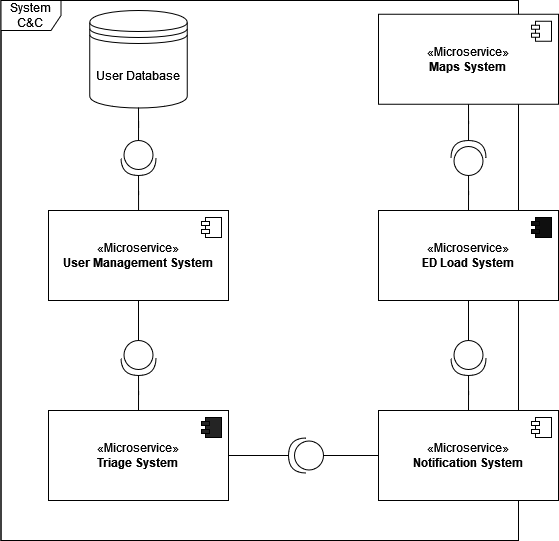

The diagram above was exported from draw.io. Its source (the exported page's mxGraphModel, read from the mxfile embedded in the PNG):
<mxGraphModel dx="761" dy="447" grid="1" gridSize="10" guides="1" tooltips="1" connect="1" arrows="1" fold="1" page="1" pageScale="1" pageWidth="1100" pageHeight="850" background="none" math="0" shadow="0">
  <root>
    <mxCell id="0" />
    <mxCell id="1" parent="0" />
    <mxCell id="oiKoOkLhI-lgiJ6Uzq6_-46" value="" style="rounded=0;whiteSpace=wrap;html=1;" vertex="1" parent="1">
      <mxGeometry x="112.5" y="20" width="517.5" height="540" as="geometry" />
    </mxCell>
    <mxCell id="oiKoOkLhI-lgiJ6Uzq6_-2" value="System C&amp;amp;C" style="shape=umlFrame;whiteSpace=wrap;html=1;pointerEvents=0;fillStyle=auto;fillColor=default;" vertex="1" parent="1">
      <mxGeometry x="112.5" y="20" width="517.5" height="540" as="geometry" />
    </mxCell>
    <mxCell id="oiKoOkLhI-lgiJ6Uzq6_-3" value="«Microservice»&lt;br&gt;&lt;b&gt;Triage System&lt;/b&gt;" style="html=1;dropTarget=0;whiteSpace=wrap;" vertex="1" parent="1">
      <mxGeometry x="160" y="430" width="180" height="90" as="geometry" />
    </mxCell>
    <mxCell id="oiKoOkLhI-lgiJ6Uzq6_-4" value="" style="shape=module;jettyWidth=8;jettyHeight=4;fillColor=#242424;" vertex="1" parent="oiKoOkLhI-lgiJ6Uzq6_-3">
      <mxGeometry x="1" width="20" height="20" relative="1" as="geometry">
        <mxPoint x="-27" y="7" as="offset" />
      </mxGeometry>
    </mxCell>
    <mxCell id="oiKoOkLhI-lgiJ6Uzq6_-13" value="User Database" style="shape=datastore;whiteSpace=wrap;html=1;" vertex="1" parent="1">
      <mxGeometry x="201.25" y="30" width="97.5" height="97.5" as="geometry" />
    </mxCell>
    <mxCell id="oiKoOkLhI-lgiJ6Uzq6_-15" value="«Microservice»&lt;br&gt;&lt;b&gt;Notification System&lt;/b&gt;" style="html=1;dropTarget=0;whiteSpace=wrap;" vertex="1" parent="1">
      <mxGeometry x="490" y="430" width="180" height="90" as="geometry" />
    </mxCell>
    <mxCell id="oiKoOkLhI-lgiJ6Uzq6_-16" value="" style="shape=module;jettyWidth=8;jettyHeight=4;" vertex="1" parent="oiKoOkLhI-lgiJ6Uzq6_-15">
      <mxGeometry x="1" width="20" height="20" relative="1" as="geometry">
        <mxPoint x="-27" y="7" as="offset" />
      </mxGeometry>
    </mxCell>
    <mxCell id="oiKoOkLhI-lgiJ6Uzq6_-17" value="«Microservice»&lt;br&gt;&lt;b&gt;Maps System&lt;/b&gt;" style="html=1;dropTarget=0;whiteSpace=wrap;" vertex="1" parent="1">
      <mxGeometry x="490" y="33.75" width="180" height="90" as="geometry" />
    </mxCell>
    <mxCell id="oiKoOkLhI-lgiJ6Uzq6_-18" value="" style="shape=module;jettyWidth=8;jettyHeight=4;" vertex="1" parent="oiKoOkLhI-lgiJ6Uzq6_-17">
      <mxGeometry x="1" width="20" height="20" relative="1" as="geometry">
        <mxPoint x="-27" y="7" as="offset" />
      </mxGeometry>
    </mxCell>
    <mxCell id="oiKoOkLhI-lgiJ6Uzq6_-19" value="«Microservice»&lt;br&gt;&lt;b&gt;ED Load System&lt;/b&gt;" style="html=1;dropTarget=0;whiteSpace=wrap;" vertex="1" parent="1">
      <mxGeometry x="490" y="230" width="180" height="90" as="geometry" />
    </mxCell>
    <mxCell id="oiKoOkLhI-lgiJ6Uzq6_-20" value="" style="shape=module;jettyWidth=8;jettyHeight=4;fillColor=#0F0F0F;" vertex="1" parent="oiKoOkLhI-lgiJ6Uzq6_-19">
      <mxGeometry x="1" width="20" height="20" relative="1" as="geometry">
        <mxPoint x="-27" y="7" as="offset" />
      </mxGeometry>
    </mxCell>
    <mxCell id="oiKoOkLhI-lgiJ6Uzq6_-21" value="«Microservice»&lt;br&gt;&lt;b&gt;User Management System&lt;/b&gt;" style="html=1;dropTarget=0;whiteSpace=wrap;" vertex="1" parent="1">
      <mxGeometry x="160" y="230" width="180" height="90" as="geometry" />
    </mxCell>
    <mxCell id="oiKoOkLhI-lgiJ6Uzq6_-22" value="" style="shape=module;jettyWidth=8;jettyHeight=4;" vertex="1" parent="oiKoOkLhI-lgiJ6Uzq6_-21">
      <mxGeometry x="1" width="20" height="20" relative="1" as="geometry">
        <mxPoint x="-27" y="7" as="offset" />
      </mxGeometry>
    </mxCell>
    <mxCell id="oiKoOkLhI-lgiJ6Uzq6_-34" style="edgeStyle=orthogonalEdgeStyle;rounded=0;orthogonalLoop=1;jettySize=auto;html=1;entryX=0.5;entryY=0;entryDx=0;entryDy=0;endArrow=none;endFill=0;" edge="1" parent="1" source="oiKoOkLhI-lgiJ6Uzq6_-25" target="oiKoOkLhI-lgiJ6Uzq6_-19">
      <mxGeometry relative="1" as="geometry" />
    </mxCell>
    <mxCell id="oiKoOkLhI-lgiJ6Uzq6_-35" style="edgeStyle=orthogonalEdgeStyle;rounded=0;orthogonalLoop=1;jettySize=auto;html=1;entryX=0.5;entryY=1;entryDx=0;entryDy=0;endArrow=none;endFill=0;" edge="1" parent="1" source="oiKoOkLhI-lgiJ6Uzq6_-25" target="oiKoOkLhI-lgiJ6Uzq6_-17">
      <mxGeometry relative="1" as="geometry" />
    </mxCell>
    <mxCell id="oiKoOkLhI-lgiJ6Uzq6_-25" value="" style="shape=providedRequiredInterface;html=1;verticalLabelPosition=bottom;sketch=0;rotation=-90;" vertex="1" parent="1">
      <mxGeometry x="562.5" y="160" width="35" height="35" as="geometry" />
    </mxCell>
    <mxCell id="oiKoOkLhI-lgiJ6Uzq6_-43" style="edgeStyle=orthogonalEdgeStyle;rounded=0;orthogonalLoop=1;jettySize=auto;html=1;endArrow=none;endFill=0;" edge="1" parent="1" source="oiKoOkLhI-lgiJ6Uzq6_-27" target="oiKoOkLhI-lgiJ6Uzq6_-21">
      <mxGeometry relative="1" as="geometry" />
    </mxCell>
    <mxCell id="oiKoOkLhI-lgiJ6Uzq6_-44" style="edgeStyle=orthogonalEdgeStyle;rounded=0;orthogonalLoop=1;jettySize=auto;html=1;entryX=0.5;entryY=1;entryDx=0;entryDy=0;endArrow=none;endFill=0;" edge="1" parent="1" source="oiKoOkLhI-lgiJ6Uzq6_-27" target="oiKoOkLhI-lgiJ6Uzq6_-13">
      <mxGeometry relative="1" as="geometry" />
    </mxCell>
    <mxCell id="oiKoOkLhI-lgiJ6Uzq6_-27" value="" style="shape=providedRequiredInterface;html=1;verticalLabelPosition=bottom;sketch=0;rotation=90;" vertex="1" parent="1">
      <mxGeometry x="232.5" y="160" width="35" height="35" as="geometry" />
    </mxCell>
    <mxCell id="oiKoOkLhI-lgiJ6Uzq6_-37" style="edgeStyle=orthogonalEdgeStyle;rounded=0;orthogonalLoop=1;jettySize=auto;html=1;entryX=0.5;entryY=0;entryDx=0;entryDy=0;endArrow=none;endFill=0;" edge="1" parent="1" source="oiKoOkLhI-lgiJ6Uzq6_-28" target="oiKoOkLhI-lgiJ6Uzq6_-3">
      <mxGeometry relative="1" as="geometry" />
    </mxCell>
    <mxCell id="oiKoOkLhI-lgiJ6Uzq6_-38" style="edgeStyle=orthogonalEdgeStyle;rounded=0;orthogonalLoop=1;jettySize=auto;html=1;endArrow=none;endFill=0;" edge="1" parent="1" source="oiKoOkLhI-lgiJ6Uzq6_-28" target="oiKoOkLhI-lgiJ6Uzq6_-21">
      <mxGeometry relative="1" as="geometry" />
    </mxCell>
    <mxCell id="oiKoOkLhI-lgiJ6Uzq6_-28" value="" style="shape=providedRequiredInterface;html=1;verticalLabelPosition=bottom;sketch=0;rotation=90;" vertex="1" parent="1">
      <mxGeometry x="232.5" y="360" width="35" height="35" as="geometry" />
    </mxCell>
    <mxCell id="oiKoOkLhI-lgiJ6Uzq6_-32" style="edgeStyle=orthogonalEdgeStyle;rounded=0;orthogonalLoop=1;jettySize=auto;html=1;entryX=1;entryY=0.5;entryDx=0;entryDy=0;endArrow=none;endFill=0;" edge="1" parent="1" source="oiKoOkLhI-lgiJ6Uzq6_-31" target="oiKoOkLhI-lgiJ6Uzq6_-3">
      <mxGeometry relative="1" as="geometry" />
    </mxCell>
    <mxCell id="oiKoOkLhI-lgiJ6Uzq6_-33" style="edgeStyle=orthogonalEdgeStyle;rounded=0;orthogonalLoop=1;jettySize=auto;html=1;entryX=0;entryY=0.5;entryDx=0;entryDy=0;endArrow=none;endFill=0;" edge="1" parent="1" source="oiKoOkLhI-lgiJ6Uzq6_-31" target="oiKoOkLhI-lgiJ6Uzq6_-15">
      <mxGeometry relative="1" as="geometry" />
    </mxCell>
    <mxCell id="oiKoOkLhI-lgiJ6Uzq6_-31" value="" style="shape=providedRequiredInterface;html=1;verticalLabelPosition=bottom;sketch=0;rotation=-180;" vertex="1" parent="1">
      <mxGeometry x="400" y="457.5" width="35" height="35" as="geometry" />
    </mxCell>
    <mxCell id="oiKoOkLhI-lgiJ6Uzq6_-39" style="edgeStyle=orthogonalEdgeStyle;rounded=0;orthogonalLoop=1;jettySize=auto;html=1;entryX=0.5;entryY=0;entryDx=0;entryDy=0;endArrow=none;endFill=0;" edge="1" parent="1" source="oiKoOkLhI-lgiJ6Uzq6_-36" target="oiKoOkLhI-lgiJ6Uzq6_-15">
      <mxGeometry relative="1" as="geometry" />
    </mxCell>
    <mxCell id="oiKoOkLhI-lgiJ6Uzq6_-40" style="edgeStyle=orthogonalEdgeStyle;rounded=0;orthogonalLoop=1;jettySize=auto;html=1;endArrow=none;endFill=0;" edge="1" parent="1" source="oiKoOkLhI-lgiJ6Uzq6_-36" target="oiKoOkLhI-lgiJ6Uzq6_-19">
      <mxGeometry relative="1" as="geometry" />
    </mxCell>
    <mxCell id="oiKoOkLhI-lgiJ6Uzq6_-36" value="" style="shape=providedRequiredInterface;html=1;verticalLabelPosition=bottom;sketch=0;rotation=90;" vertex="1" parent="1">
      <mxGeometry x="562.5" y="360" width="35" height="35" as="geometry" />
    </mxCell>
  </root>
</mxGraphModel>